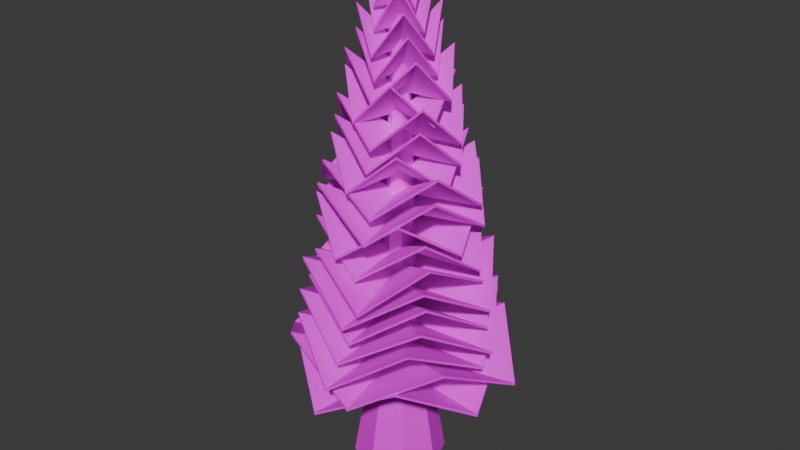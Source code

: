 # Source: strom.blend  (saved by Blender 4.5.90; exported with 4.5.12 LTS)
import bpy
from mathutils import Matrix  # noqa: F401  (used for matrix-valued properties, if any)

bpy.ops.wm.read_factory_settings(use_empty=True)
scene = bpy.context.scene
scene.name = 'Scene'

# ---- collections
col_collection = bpy.data.collections.new('Collection'); scene.collection.children.link(col_collection)

# ---- images (referenced by path relative to the original .blend; pixels are not part of the script)
import os
ASSET_DIR = os.environ.get("B2B_ASSET_DIR", "")  # directory of the original .blend (textures are referenced by path, not embedded)
HERE = os.path.dirname(os.path.abspath(__file__))  # packed textures are extracted next to this script under _unpacked/

def load_image(name, relpath, width, height, colorspace="sRGB"):
    """Load a texture the original file referenced (path relative to the .blend, or extracted next to this script)."""
    p = next((c for c in (os.path.join(HERE, relpath), os.path.join(ASSET_DIR, relpath)) if relpath and os.path.exists(c)), "")
    if p:
        img = bpy.data.images.load(p, check_existing=True)
        img.name = name
    else:  # same state as the original file: an image datablock whose file is absent (Cycles renders it pink)
        img = bpy.data.images.new(name, width, height)
        img.source = "FILE"
        img.filepath = "//" + (relpath or name)
    img.colorspace_settings.name = colorspace
    return img
img_tree_basecolor = load_image('tree_baseColor', 'tree_baseColor.png', 1024, 1024, 'sRGB')

# ---- materials (node trees are filled in below, after node groups)
mat_material = bpy.data.materials.new('Material')
mat_material.alpha_threshold = 0.0
mat_material.roughness = 0.5
mat_material.line_color = (0.0, 0.0, 0.0, 1.0)

# ---- material node trees
mat_material.use_nodes = True; mat_material.node_tree.nodes.clear()
_N = mat_material.node_tree.nodes; _L = mat_material.node_tree.links
n0 = _N.new('ShaderNodeOutputMaterial'); n0.name = 'Material Output'; n0.location = (200, 100)
n1 = _N.new('ShaderNodeBsdfPrincipled'); n1.name = 'Principled BSDF'; n1.location = (-200, 100)
n1.inputs[3].default_value = 1.45
n2 = _N.new('ShaderNodeTexImage'); n2.name = 'Image Texture'; n2.location = (-637, 76)
n2.image = img_tree_basecolor
_L.new(n1.outputs[0], n0.inputs[0])
_L.new(n2.outputs[0], n1.inputs[0])
n0.is_active_output = True

# ---- world
world_world = bpy.data.worlds.new('World'); scene.world = world_world
world_world.use_nodes = True; world_world.node_tree.nodes.clear()
_N = world_world.node_tree.nodes; _L = world_world.node_tree.links
n0 = _N.new('ShaderNodeOutputWorld'); n0.name = 'World Output'; n0.location = (200, 100)
n1 = _N.new('ShaderNodeBackground'); n1.name = 'Background'; n1.location = (-200, 100)
n1.inputs[0].default_value = (0.05088, 0.05088, 0.05088, 1.0)
_L.new(n1.outputs[0], n0.inputs[0])
n0.is_active_output = True
world_world.color = (0.05088, 0.05088, 0.05088)
world_world.sun_shadow_jitter_overblur = 0.0

# ---- meshes
me_cube_001 = bpy.data.meshes.new('Cube.001')
me_cube_001.from_pydata([(-0.4604, -0.4604, -0.0268), (-0.1058, -0.1058, 8.096), (-0.4604, 0.4604, -0.0268), (-0.1058, 0.1058, 8.096), (0.4604, -0.4604, -0.0268), (0.1058, -0.1058, 8.096), (0.4604, 0.4604, -0.0268), (0.1058, 0.1058, 8.096), (-0.4739, -0.4739, 0.8795), (-0.4739, 0.4739, 0.8795), (0.4739, 0.4739, 0.8795), (0.4739, -0.4739, 0.8795), (-0.1159, -0.1159, 6.726), (-0.1159, 0.1159, 6.726), (0.1159, 0.1159, 6.726), (0.1159, -0.1159, 6.726), (-0.207, 0.207, 3.433), (0.207, 0.207, 3.433), (0.207, -0.207, 3.433), (-0.207, -0.207, 3.433), (-0.5694, 1.863e-09, -0.0268), (-0.1284, -0.1284, 7.695), (-0.1304, -2.303e-09, 8.162), (-0.5494, 0.5494, 0.2417), (1.863e-09, 0.5694, -0.0268), (-4.606e-09, 0.1304, 8.162), (0.5494, 0.5494, 0.2417), (0.5694, 8.382e-09, -0.0268), (0.1304, -6.098e-10, 8.162), (0.5494, -0.5494, 0.2417), (0.0, -0.5694, -0.0268), (-4.098e-09, -0.1304, 8.162), (-0.5494, -0.5494, 0.2417), (-0.325, 0.325, 1.941), (0.325, 0.325, 1.941), (0.325, -0.325, 1.941), (1.852e-09, -0.6516, 0.8795), (0.6516, -2.792e-09, 0.8795), (2.783e-09, 0.6516, 0.8795), (-0.6516, 2.789e-09, 0.8795), (-0.1628, -0.1628, 5.173), (-0.1284, 0.1284, 7.695), (0.1284, 0.1284, 7.695), (0.1284, -0.1284, 7.695), (-5.961e-09, -0.1594, 6.726), (0.1594, -2.641e-09, 6.726), (-2.575e-09, 0.1594, 6.726), (-0.1594, -6.098e-10, 6.726), (-0.1628, 0.1628, 5.173), (0.1628, 0.1628, 5.173), (0.1628, -0.1628, 5.173), (-0.325, -0.325, 1.941), (-0.2846, 2.214e-09, 3.433), (-9.665e-09, 0.2846, 3.433), (0.2846, 8.555e-09, 3.433), (-1.029e-10, -0.2846, 3.433), (-0.177, 2.776e-09, 7.702), (-4.606e-09, 0.177, 7.702), (0.177, -6.098e-10, 7.702), (-3.929e-09, -0.177, 7.702), (-5.791e-09, 4.639e-09, 8.302), (-1.863e-09, -0.7578, 0.2389), (0.7578, 2.794e-09, 0.2389), (-2.794e-09, 0.7578, 0.2389), (-0.7578, 4.657e-09, 0.2389), (-8.68e-10, -0.2238, 5.173), (0.2238, -6.47e-09, 5.173), (3.57e-09, 0.2238, 5.173), (-0.2238, 1.278e-09, 5.173), (-0.4469, -9.482e-10, 1.941), (-1.029e-08, 0.4469, 1.941), (0.4469, 1.005e-08, 1.941), (-1.105e-09, -0.4469, 1.941), (-0.2296, -1.818, 1.869), (1.764, -0.2227, 1.869), (-1.764, 0.2227, 1.869), (0.2296, 1.818, 1.869), (-1.316, -1.054, 2.526), (1.013, -1.348, 2.526), (1.316, 1.054, 2.526), (-1.013, 1.348, 2.526), (0.0, 0.0, 1.869), (0.4004, -1.752, 2.197), (-1.046, -1.456, 2.854), (1.575, -0.8573, 2.854), (0.0, 0.0, 2.197), (-1.575, 0.8573, 2.854), (1.046, 1.456, 2.854), (-0.4004, 1.752, 2.197), (1.985, 0.4536, 2.197), (-1.985, -0.4536, 2.197), (0.1227, -1.911, 2.526), (-0.9855, -1.331, 3.182), (1.148, -1.194, 3.182), (0.0, 0.0, 2.526), (-1.148, 1.194, 3.182), (0.9855, 1.331, 3.182), (-0.1227, 1.911, 2.526), (1.615, 0.1037, 2.526), (-1.615, -0.1037, 2.526), (0.1196, -1.649, 2.854), (-1.082, -1.174, 3.511), (1.24, -1.006, 3.511), (0.0, 0.0, 2.854), (-1.24, 1.006, 3.511), (1.082, 1.174, 3.511), (-0.1196, 1.649, 2.854), (1.756, 0.1274, 2.854), (-1.756, -0.1274, 2.854), (0.23, -1.498, 3.182), (-0.8895, -1.152, 3.839), (1.194, -0.8318, 3.839), (0.0, 0.0, 3.182), (-1.194, 0.8318, 3.839), (0.8895, 1.152, 3.839), (-0.23, 1.498, 3.182), (1.574, 0.2416, 3.182), (-1.574, -0.2416, 3.182), (0.2262, -1.63, 3.511), (-0.9304, -1.231, 4.167), (1.231, -0.931, 4.167), (0.0, 0.0, 3.511), (-1.231, 0.931, 4.167), (0.9304, 1.231, 4.167), (-0.2262, 1.63, 3.511), (1.629, 0.2261, 3.511), (-1.629, -0.2261, 3.511), (0.5153, -1.603, 3.839), (-0.5361, -1.349, 4.496), (1.222, -0.7841, 4.496), (0.0, 0.0, 3.839), (-1.222, 0.7841, 4.496), (0.5361, 1.349, 4.496), (-0.5153, 1.603, 3.839), (1.321, 0.4246, 3.839), (-1.321, -0.4246, 3.839), (0.1709, -1.265, 4.167), (-0.8451, -0.9751, 4.824), (1.074, -0.7158, 4.824), (0.0, 0.0, 4.167), (-1.074, 0.7158, 4.824), (0.8451, 0.9751, 4.824), (-0.1709, 1.265, 4.167), (1.435, 0.194, 4.167), (-1.435, -0.194, 4.167), (-0.1037, -1.391, 4.496), (-0.9345, -0.8716, 5.152), (0.795, -1.0, 5.152), (0.0, 0.0, 4.496), (-0.795, 1.0, 5.152), (0.9345, 0.8716, 5.152), (0.1037, 1.391, 4.496), (1.285, -0.09579, 4.496), (-1.285, 0.09579, 4.496), (0.3751, -1.284, 4.824), (-0.6501, -1.136, 5.481), (1.159, -0.6076, 5.481), (0.0, 0.0, 4.824), (-1.159, 0.6076, 5.481), (0.6501, 1.136, 5.481), (-0.3751, 1.284, 4.824), (1.333, 0.3892, 4.824), (-1.333, -0.3892, 4.824), (0.33, -1.091, 5.152), (-0.6503, -1.007, 5.809), (1.1, -0.4779, 5.809), (0.0, 0.0, 5.152), (-1.1, 0.4779, 5.809), (0.6503, 1.007, 5.809), (-0.33, 1.091, 5.152), (1.286, 0.3889, 5.152), (-1.286, -0.3889, 5.152), (-0.09001, -1.131, 5.481), (-0.7407, -0.716, 6.137), (0.6182, -0.8241, 6.137), (0.0, 0.0, 5.481), (-0.6182, 0.8241, 6.137), (0.7407, 0.716, 6.137), (0.09001, 1.131, 5.481), (0.9983, -0.07941, 5.481), (-0.9983, 0.07941, 5.481), (0.1573, -0.9599, 5.809), (-0.6, -0.7691, 6.466), (0.8141, -0.5374, 6.466), (0.0, 0.0, 5.809), (-0.8141, 0.5374, 6.466), (0.6, 0.7691, 6.466), (-0.1573, 0.9599, 5.809), (1.039, 0.1703, 5.809), (-1.039, -0.1703, 5.809), (0.1561, -0.8742, 6.137), (-0.5933, -0.7199, 6.794), (0.8058, -0.47, 6.794), (0.0, 0.0, 6.137), (-0.8058, 0.47, 6.794), (0.5933, 0.7199, 6.794), (-0.1561, 0.8742, 6.137), (1.028, 0.1836, 6.137), (-1.028, -0.1836, 6.137), (-0.2031, -0.8359, 6.466), (-0.6826, -0.4366, 7.122), (0.4062, -0.7011, 7.122), (0.0, 0.0, 6.466), (-0.4062, 0.7011, 7.122), (0.6826, 0.4366, 7.122), (0.2031, 0.8359, 6.466), (0.7999, -0.1943, 6.466), (-0.7999, 0.1943, 6.466), (0.08741, -0.7553, 6.794), (-0.5428, -0.5837, 7.451), (0.6618, -0.4443, 7.451), (0.0, 0.0, 6.794), (-0.6618, 0.4443, 7.451), (0.5428, 0.5837, 7.451), (-0.08741, 0.7553, 6.794), (0.8849, 0.1024, 6.794), (-0.8849, -0.1024, 6.794), (0.1012, -0.707, 7.122), (-0.3622, -0.5429, 7.779), (0.5, -0.4194, 7.779), (0.0, 0.0, 7.122), (-0.5, 0.4194, 7.779), (0.3622, 0.5429, 7.779), (-0.1012, 0.707, 7.122), (0.6334, 0.09067, 7.122), (-0.6334, -0.09067, 7.122), (0.02291, -0.6711, 7.451), (-0.4053, -0.4711, 8.107), (0.4365, -0.4424, 8.107), (0.0, 0.0, 7.451), (-0.4365, 0.4424, 8.107), (0.4053, 0.4711, 8.107), (-0.02291, 0.6711, 7.451), (0.6184, 0.02111, 7.451), (-0.6184, -0.02111, 7.451), (-0.08227, -0.4783, 7.779), (-0.415, -0.2637, 8.436), (0.303, -0.3873, 8.436), (0.0, 0.0, 7.779), (-0.303, 0.3873, 8.436), (0.415, 0.2637, 8.436), (0.08227, 0.4783, 7.779), (0.5275, -0.09074, 7.779), (-0.5275, 0.09074, 7.779), (-0.1366, -0.412, 8.107), (-0.3573, -0.1928, 8.764), (0.1713, -0.368, 8.764), (0.0, 0.0, 8.107), (-0.1713, 0.368, 8.764), (0.3573, 0.1928, 8.764), (0.1366, 0.412, 8.107), (0.3883, -0.1287, 8.107), (-0.3883, 0.1287, 8.107), (-0.08366, -0.2806, 8.436), (-0.2548, -0.1319, 9.092), (0.1409, -0.2499, 9.092), (0.0, 0.0, 8.436), (-0.1409, 0.2499, 9.092), (0.2548, 0.1319, 9.092), (0.08366, 0.2806, 8.436), (0.2907, -0.08667, 8.436), (-0.2907, 0.08667, 8.436), (-0.2907, 0.08667, 8.391), (0.2907, -0.08667, 8.391), (0.08366, 0.2806, 8.391), (0.2548, 0.1319, 9.048), (-0.1409, 0.2499, 9.048), (1.686e-09, 0.0, 8.391), (0.1409, -0.2499, 9.048), (-0.08366, -0.2806, 8.391), (-0.2548, -0.1319, 9.048), (-0.3883, 0.1287, 8.063), (0.3883, -0.1287, 8.063), (0.1366, 0.412, 8.063), (0.3573, 0.1928, 8.719), (-0.1713, 0.368, 8.719), (0.0, 8.287e-10, 8.063), (0.1713, -0.368, 8.719), (-0.1366, -0.412, 8.063), (-0.3573, -0.1928, 8.719), (-0.5275, 0.09074, 7.734), (0.5275, -0.09074, 7.734), (0.08227, 0.4783, 7.734), (0.415, 0.2637, 8.391), (-0.303, 0.3873, 8.391), (1.775e-10, -1.42e-09, 7.734), (0.303, -0.3873, 8.391), (-0.08227, -0.4783, 7.734), (-0.415, -0.2637, 8.391), (-0.6184, -0.02111, 7.406), (0.6184, 0.02111, 7.406), (-0.02291, 0.6711, 7.406), (0.4053, 0.4711, 8.063), (-0.4365, 0.4424, 8.063), (1.194e-09, 5.971e-10, 7.406), (0.4365, -0.4424, 8.063), (0.02291, -0.6711, 7.406), (-0.4053, -0.4711, 8.063), (-0.6334, -0.09067, 7.078), (0.6334, 0.09067, 7.078), (-0.1012, 0.707, 7.078), (0.3622, 0.5429, 7.734), (-0.5, 0.4194, 7.734), (3.613e-10, 5.781e-10, 7.078), (0.5, -0.4194, 7.734), (0.1012, -0.707, 7.078), (-0.3622, -0.5429, 7.734), (-0.8849, -0.1024, 6.749), (0.8849, 0.1024, 6.749), (-0.08741, 0.7553, 6.749), (0.5428, 0.5837, 7.406), (-0.6618, 0.4443, 7.406), (3.197e-10, -1.023e-09, 6.749), (0.6618, -0.4443, 7.406), (0.08741, -0.7553, 6.749), (-0.5428, -0.5837, 7.406), (-0.7999, 0.1943, 6.421), (0.7999, -0.1943, 6.421), (0.2031, 0.8359, 6.421), (0.6826, 0.4366, 7.078), (-0.4062, 0.7011, 7.078), (-1.241e-17, 6.206e-18, 6.421), (0.4062, -0.7011, 7.078), (-0.2031, -0.8359, 6.421), (-0.6826, -0.4366, 7.078), (-1.028, -0.1836, 6.093), (1.028, 0.1836, 6.093), (-0.1561, 0.8742, 6.093), (0.5933, 0.7199, 6.749), (-0.8058, 0.47, 6.749), (0.0, -4.7e-10, 6.093), (0.8058, -0.47, 6.749), (0.1561, -0.8742, 6.093), (-0.5933, -0.7199, 6.749), (-1.039, -0.1703, 5.764), (1.039, 0.1703, 5.764), (-0.1573, 0.9599, 5.764), (0.6, 0.7691, 6.421), (-0.8141, 0.5374, 6.421), (-2.292e-10, 4.585e-10, 5.764), (0.8141, -0.5374, 6.421), (0.1573, -0.9599, 5.764), (-0.6, -0.7691, 6.421), (-0.9983, 0.07941, 5.436), (0.9983, -0.07941, 5.436), (0.09001, 1.131, 5.436), (0.7407, 0.716, 6.093), (-0.6182, 0.8241, 6.093), (-9.233e-10, 9.813e-18, 5.436), (0.6182, -0.8241, 6.093), (-0.09001, -1.131, 5.436), (-0.7407, -0.716, 6.093), (-1.286, -0.3889, 5.108), (1.286, 0.3889, 5.108), (-0.33, 1.091, 5.108), (0.6503, 1.007, 5.764), (-1.1, 0.4779, 5.764), (-9.813e-18, 9.813e-18, 5.108), (1.1, -0.4779, 5.764), (0.33, -1.091, 5.108), (-0.6503, -1.007, 5.764), (-1.333, -0.3892, 4.779), (1.333, 0.3892, 4.779), (-0.3751, 1.284, 4.779), (0.6501, 1.136, 5.436), (-1.159, 0.6076, 5.436), (1.017e-10, 0.0, 4.779), (1.159, -0.6076, 5.436), (0.3751, -1.284, 4.779), (-0.6501, -1.136, 5.436), (-1.285, 0.09579, 4.451), (1.285, -0.09579, 4.451), (0.1037, 1.391, 4.451), (0.9345, 0.8716, 5.108), (-0.795, 1.0, 5.108), (-1.796e-10, -9.813e-18, 4.451), (0.795, -1.0, 5.108), (-0.1037, -1.391, 4.451), (-0.9345, -0.8716, 5.108), (-1.435, -0.194, 4.123), (1.435, 0.194, 4.123), (-0.1709, 1.265, 4.123), (0.8451, 0.9751, 4.779), (-1.074, 0.7158, 4.779), (5.12e-11, -4.096e-10, 4.123), (1.074, -0.7158, 4.779), (0.1709, -1.265, 4.123), (-0.8451, -0.9751, 4.779), (-1.321, -0.4246, 3.795), (1.321, 0.4246, 3.795), (-0.5153, 1.603, 3.795), (0.5361, 1.349, 4.451), (-1.222, 0.7841, 4.451), (6.206e-18, 1.977e-10, 3.795), (1.222, -0.7841, 4.451), (0.5153, -1.603, 3.795), (-0.5361, -1.349, 4.451), (-1.629, -0.2261, 3.466), (1.629, 0.2261, 3.466), (-0.2262, 1.63, 3.466), (0.9304, 1.231, 4.123), (-1.231, 0.931, 4.123), (1.452e-10, -7.744e-10, 3.466), (1.231, -0.931, 4.123), (0.2262, -1.63, 3.466), (-0.9304, -1.231, 4.123), (-1.574, -0.2416, 3.138), (1.574, 0.2416, 3.138), (-0.23, 1.498, 3.138), (0.8895, 1.152, 3.795), (-1.194, 0.8318, 3.795), (2.46e-10, -3.937e-10, 3.138), (1.194, -0.8318, 3.795), (0.23, -1.498, 3.138), (-0.8895, -1.152, 3.795), (-1.756, -0.1274, 2.81), (1.756, 0.1274, 2.81), (-0.1196, 1.649, 2.81), (1.082, 1.174, 3.466), (-1.24, 1.006, 3.466), (-2.16e-10, 3.839e-10, 2.81), (1.24, -1.006, 3.466), (0.1196, -1.649, 2.81), (-1.082, -1.174, 3.466), (-1.615, -0.1037, 2.481), (1.615, 0.1037, 2.481), (-0.1227, 1.911, 2.481), (0.9855, 1.331, 3.138), (-1.148, 1.194, 3.138), (-9.535e-11, -1.388e-17, 2.481), (1.148, -1.194, 3.138), (0.1227, -1.911, 2.481), (-0.9855, -1.331, 3.138), (-1.985, -0.4536, 2.153), (1.985, 0.4536, 2.153), (-0.4004, 1.752, 2.153), (1.046, 1.456, 2.81), (-1.575, 0.8573, 2.81), (1.403e-10, -1.388e-17, 2.153), (1.575, -0.8573, 2.81), (0.4004, -1.752, 2.153), (-1.046, -1.456, 2.81), (1.894e-10, 3.314e-10, 1.825), (-1.764, 0.2227, 1.825), (-1.013, 1.348, 2.481), (0.2296, 1.818, 1.825), (1.316, 1.054, 2.481), (1.764, -0.2227, 1.825), (1.013, -1.348, 2.481), (-0.2296, -1.818, 1.825), (-1.316, -1.054, 2.481)], [], [(12, 21, 56, 47), (21, 1, 22, 56), (56, 22, 3, 41), (47, 56, 41, 13), (13, 41, 57, 46), (41, 3, 25, 57), (57, 25, 7, 42), (46, 57, 42, 14), (14, 42, 58, 45), (42, 7, 28, 58), (58, 28, 5, 43), (45, 58, 43, 15), (15, 43, 59, 44), (43, 5, 31, 59), (59, 31, 1, 21), (44, 59, 21, 12), (25, 28, 7), (25, 22, 60), (22, 31, 60), (28, 31, 5), (4, 29, 61, 30), (29, 11, 36, 61), (61, 36, 8, 32), (30, 61, 32, 0), (6, 26, 62, 27), (26, 10, 37, 62), (62, 37, 11, 29), (27, 62, 29, 4), (2, 23, 63, 24), (23, 9, 38, 63), (63, 38, 10, 26), (24, 63, 26, 6), (0, 32, 64, 20), (32, 8, 39, 64), (64, 39, 9, 23), (20, 64, 23, 2), (18, 50, 65, 55), (50, 15, 44, 65), (65, 44, 12, 40), (55, 65, 40, 19), (17, 49, 66, 54), (49, 14, 45, 66), (66, 45, 15, 50), (54, 66, 50, 18), (16, 48, 67, 53), (48, 13, 46, 67), (67, 46, 14, 49), (53, 67, 49, 17), (19, 40, 68, 52), (40, 12, 47, 68), (68, 47, 13, 48), (52, 68, 48, 16), (8, 51, 69, 39), (51, 19, 52, 69), (69, 52, 16, 33), (39, 69, 33, 9), (9, 33, 70, 38), (33, 16, 53, 70), (70, 53, 17, 34), (38, 70, 34, 10), (10, 34, 71, 37), (34, 17, 54, 71), (71, 54, 18, 35), (37, 71, 35, 11), (11, 35, 72, 36), (35, 18, 55, 72), (72, 55, 19, 51), (36, 72, 51, 8), (81, 76, 79), (81, 75, 80), (73, 81, 78), (74, 81, 79), (80, 76, 81), (77, 81, 73), (78, 81, 74), (77, 75, 81), (83, 85, 82), (82, 85, 84), (86, 88, 85), (85, 90, 86), (84, 85, 89), (83, 90, 85), (89, 85, 87), (85, 88, 87), (92, 94, 91), (91, 94, 93), (95, 97, 94), (94, 99, 95), (93, 94, 98), (92, 99, 94), (98, 94, 96), (94, 97, 96), (101, 103, 100), (100, 103, 102), (104, 106, 103), (103, 108, 104), (102, 103, 107), (101, 108, 103), (107, 103, 105), (103, 106, 105), (110, 112, 109), (109, 112, 111), (113, 115, 112), (112, 117, 113), (111, 112, 116), (110, 117, 112), (116, 112, 114), (112, 115, 114), (119, 121, 118), (118, 121, 120), (122, 124, 121), (121, 126, 122), (120, 121, 125), (119, 126, 121), (125, 121, 123), (121, 124, 123), (128, 130, 127), (127, 130, 129), (131, 133, 130), (130, 135, 131), (129, 130, 134), (128, 135, 130), (134, 130, 132), (130, 133, 132), (137, 139, 136), (136, 139, 138), (140, 142, 139), (139, 144, 140), (138, 139, 143), (137, 144, 139), (143, 139, 141), (139, 142, 141), (146, 148, 145), (145, 148, 147), (149, 151, 148), (148, 153, 149), (147, 148, 152), (146, 153, 148), (152, 148, 150), (148, 151, 150), (155, 157, 154), (154, 157, 156), (158, 160, 157), (157, 162, 158), (156, 157, 161), (155, 162, 157), (161, 157, 159), (157, 160, 159), (164, 166, 163), (163, 166, 165), (167, 169, 166), (166, 171, 167), (165, 166, 170), (164, 171, 166), (170, 166, 168), (166, 169, 168), (173, 175, 172), (172, 175, 174), (176, 178, 175), (175, 180, 176), (174, 175, 179), (173, 180, 175), (179, 175, 177), (175, 178, 177), (182, 184, 181), (181, 184, 183), (185, 187, 184), (184, 189, 185), (183, 184, 188), (182, 189, 184), (188, 184, 186), (184, 187, 186), (191, 193, 190), (190, 193, 192), (194, 196, 193), (193, 198, 194), (192, 193, 197), (191, 198, 193), (197, 193, 195), (193, 196, 195), (200, 202, 199), (199, 202, 201), (203, 205, 202), (202, 207, 203), (201, 202, 206), (200, 207, 202), (206, 202, 204), (202, 205, 204), (209, 211, 208), (208, 211, 210), (212, 214, 211), (211, 216, 212), (210, 211, 215), (209, 216, 211), (215, 211, 213), (211, 214, 213), (218, 220, 217), (217, 220, 219), (221, 223, 220), (220, 225, 221), (219, 220, 224), (218, 225, 220), (224, 220, 222), (220, 223, 222), (227, 229, 226), (226, 229, 228), (230, 232, 229), (229, 234, 230), (228, 229, 233), (227, 234, 229), (233, 229, 231), (229, 232, 231), (236, 238, 235), (235, 238, 237), (239, 241, 238), (238, 243, 239), (237, 238, 242), (236, 243, 238), (242, 238, 240), (238, 241, 240), (245, 247, 244), (244, 247, 246), (248, 250, 247), (247, 252, 248), (246, 247, 251), (245, 252, 247), (251, 247, 249), (247, 250, 249), (254, 256, 253), (253, 256, 255), (257, 259, 256), (256, 261, 257), (255, 256, 260), (254, 261, 256), (260, 256, 258), (256, 259, 258), (267, 265, 264), (263, 265, 267), (270, 267, 262), (268, 263, 267), (267, 266, 262), (266, 267, 264), (269, 268, 267), (270, 269, 267), (276, 274, 273), (272, 274, 276), (279, 276, 271), (277, 272, 276), (276, 275, 271), (275, 276, 273), (278, 277, 276), (279, 278, 276), (285, 283, 282), (281, 283, 285), (288, 285, 280), (286, 281, 285), (285, 284, 280), (284, 285, 282), (287, 286, 285), (288, 287, 285), (294, 292, 291), (290, 292, 294), (297, 294, 289), (295, 290, 294), (294, 293, 289), (293, 294, 291), (296, 295, 294), (297, 296, 294), (303, 301, 300), (299, 301, 303), (306, 303, 298), (304, 299, 303), (303, 302, 298), (302, 303, 300), (305, 304, 303), (306, 305, 303), (312, 310, 309), (308, 310, 312), (315, 312, 307), (313, 308, 312), (312, 311, 307), (311, 312, 309), (314, 313, 312), (315, 314, 312), (321, 319, 318), (317, 319, 321), (324, 321, 316), (322, 317, 321), (321, 320, 316), (320, 321, 318), (323, 322, 321), (324, 323, 321), (330, 328, 327), (326, 328, 330), (333, 330, 325), (331, 326, 330), (330, 329, 325), (329, 330, 327), (332, 331, 330), (333, 332, 330), (339, 337, 336), (335, 337, 339), (342, 339, 334), (340, 335, 339), (339, 338, 334), (338, 339, 336), (341, 340, 339), (342, 341, 339), (348, 346, 345), (344, 346, 348), (351, 348, 343), (349, 344, 348), (348, 347, 343), (347, 348, 345), (350, 349, 348), (351, 350, 348), (357, 355, 354), (353, 355, 357), (360, 357, 352), (358, 353, 357), (357, 356, 352), (356, 357, 354), (359, 358, 357), (360, 359, 357), (366, 364, 363), (362, 364, 366), (369, 366, 361), (367, 362, 366), (366, 365, 361), (365, 366, 363), (368, 367, 366), (369, 368, 366), (375, 373, 372), (371, 373, 375), (378, 375, 370), (376, 371, 375), (375, 374, 370), (374, 375, 372), (377, 376, 375), (378, 377, 375), (384, 382, 381), (380, 382, 384), (387, 384, 379), (385, 380, 384), (384, 383, 379), (383, 384, 381), (386, 385, 384), (387, 386, 384), (393, 391, 390), (389, 391, 393), (396, 393, 388), (394, 389, 393), (393, 392, 388), (392, 393, 390), (395, 394, 393), (396, 395, 393), (402, 400, 399), (398, 400, 402), (405, 402, 397), (403, 398, 402), (402, 401, 397), (401, 402, 399), (404, 403, 402), (405, 404, 402), (411, 409, 408), (407, 409, 411), (414, 411, 406), (412, 407, 411), (411, 410, 406), (410, 411, 408), (413, 412, 411), (414, 413, 411), (420, 418, 417), (416, 418, 420), (423, 420, 415), (421, 416, 420), (420, 419, 415), (419, 420, 417), (422, 421, 420), (423, 422, 420), (429, 427, 426), (425, 427, 429), (432, 429, 424), (430, 425, 429), (429, 428, 424), (428, 429, 426), (431, 430, 429), (432, 431, 429), (438, 436, 435), (434, 436, 438), (441, 438, 433), (439, 434, 438), (438, 437, 433), (437, 438, 435), (440, 439, 438), (441, 440, 438), (450, 442, 443), (448, 447, 442), (450, 449, 442), (444, 442, 445), (447, 446, 442), (449, 448, 442), (442, 444, 443), (442, 446, 445), (230, 234, 289, 293), (146, 145, 377, 378), (258, 259, 264, 265), (116, 114, 409, 407), (234, 227, 297, 289), (86, 90, 433, 437), (145, 147, 376, 377), (259, 257, 266, 264), (114, 115, 408, 409), (228, 233, 290, 295), (90, 83, 441, 433), (115, 113, 410, 408), (233, 231, 292, 290), (84, 89, 434, 439), (203, 207, 316, 320), (119, 118, 404, 405), (231, 232, 291, 292), (89, 87, 436, 434), (207, 200, 324, 316), (118, 120, 403, 404), (232, 230, 293, 291), (87, 88, 435, 436), (201, 206, 317, 322), (236, 235, 287, 288), (88, 86, 437, 435), (206, 204, 319, 317), (176, 180, 343, 347), (235, 237, 286, 287), (92, 91, 431, 432), (204, 205, 318, 319), (180, 173, 351, 343), (91, 93, 430, 431), (205, 203, 320, 318), (174, 179, 344, 349), (209, 208, 314, 315), (179, 177, 346, 344), (149, 153, 370, 374), (208, 210, 313, 314), (177, 178, 345, 346), (153, 146, 378, 370), (178, 176, 347, 345), (147, 152, 371, 376), (182, 181, 341, 342), (152, 150, 373, 371), (122, 126, 397, 401), (181, 183, 340, 341), (150, 151, 372, 373), (126, 119, 405, 397), (151, 149, 374, 372), (120, 125, 398, 403), (239, 243, 280, 284), (155, 154, 368, 369), (125, 123, 400, 398), (243, 236, 288, 280), (95, 99, 424, 428), (154, 156, 367, 368), (123, 124, 399, 400), (237, 242, 281, 286), (99, 92, 432, 424), (124, 122, 401, 399), (242, 240, 283, 281), (93, 98, 425, 430), (212, 216, 307, 311), (128, 127, 395, 396), (240, 241, 282, 283), (98, 96, 427, 425), (216, 209, 315, 307), (127, 129, 394, 395), (241, 239, 284, 282), (96, 97, 426, 427), (210, 215, 308, 313), (245, 244, 278, 279), (97, 95, 428, 426), (215, 213, 310, 308), (185, 189, 334, 338), (244, 246, 277, 278), (101, 100, 422, 423), (213, 214, 309, 310), (189, 182, 342, 334), (100, 102, 421, 422), (214, 212, 311, 309), (183, 188, 335, 340), (218, 217, 305, 306), (188, 186, 337, 335), (158, 162, 361, 365), (217, 219, 304, 305), (77, 73, 449, 450), (186, 187, 336, 337), (162, 155, 369, 361), (78, 74, 447, 448), (187, 185, 338, 336), (156, 161, 362, 367), (79, 76, 445, 446), (191, 190, 332, 333), (161, 159, 364, 362), (80, 75, 443, 444), (131, 135, 388, 392), (190, 192, 331, 332), (159, 160, 363, 364), (75, 77, 450, 443), (135, 128, 396, 388), (160, 158, 365, 363), (73, 78, 448, 449), (129, 134, 389, 394), (248, 252, 271, 275), (164, 163, 359, 360), (74, 79, 446, 447), (134, 132, 391, 389), (252, 245, 279, 271), (104, 108, 415, 419), (163, 165, 358, 359), (76, 80, 444, 445), (132, 133, 390, 391), (246, 251, 272, 277), (108, 101, 423, 415), (133, 131, 392, 390), (251, 249, 274, 272), (102, 107, 416, 421), (221, 225, 298, 302), (137, 136, 386, 387), (249, 250, 273, 274), (107, 105, 418, 416), (225, 218, 306, 298), (136, 138, 385, 386), (250, 248, 275, 273), (105, 106, 417, 418), (219, 224, 299, 304), (254, 253, 269, 270), (106, 104, 419, 417), (224, 222, 301, 299), (194, 198, 325, 329), (253, 255, 268, 269), (110, 109, 413, 414), (222, 223, 300, 301), (198, 191, 333, 325), (109, 111, 412, 413), (223, 221, 302, 300), (192, 197, 326, 331), (227, 226, 296, 297), (197, 195, 328, 326), (167, 171, 352, 356), (226, 228, 295, 296), (83, 82, 440, 441), (195, 196, 327, 328), (171, 164, 360, 352), (82, 84, 439, 440), (196, 194, 329, 327), (165, 170, 353, 358), (200, 199, 323, 324), (170, 168, 355, 353), (140, 144, 379, 383), (199, 201, 322, 323), (168, 169, 354, 355), (144, 137, 387, 379), (169, 167, 356, 354), (138, 143, 380, 385), (257, 261, 262, 266), (173, 172, 350, 351), (143, 141, 382, 380), (261, 254, 270, 262), (113, 117, 406, 410), (172, 174, 349, 350), (141, 142, 381, 382), (255, 260, 263, 268), (117, 110, 414, 406), (142, 140, 383, 381), (260, 258, 265, 263), (111, 116, 407, 412), (25, 60, 28), (25, 3, 22), (22, 1, 31), (28, 60, 31)])
_uv = me_cube_001.uv_layers.new(name='UVMap')
_uv.uv.foreach_set('vector', [0.1851, 0.01845, 0.2201, 0.01708, 0.2206, 0.0307, 0.1854, 0.0307, 0.1847, 0.7235, 0.1993, 0.7262, 0.201, 0.7372, 0.1837, 0.7372, 0.1837, 0.7372, 0.201, 0.7372, 0.1993, 0.7482, 0.1847, 0.7509, 0.1854, 0.0307, 0.2206, 0.0307, 0.2201, 0.04433, 0.1851, 0.04296, 0.1851, 0.04296, 0.2201, 0.04433, 0.2195, 0.05793, 0.1844, 0.05521, 0.1847, 0.7509, 0.1993, 0.7482, 0.2048, 0.7579, 0.1886, 0.764, 0.228, 0.764, 0.2118, 0.7579, 0.2172, 0.7482, 0.2318, 0.7509, 0.05521, 0.123, 0.05793, 0.1581, 0.04433, 0.1587, 0.04296, 0.1237, 0.04296, 0.1237, 0.04433, 0.1587, 0.0307, 0.1592, 0.0307, 0.124, 0.2318, 0.7509, 0.2172, 0.7482, 0.2155, 0.7372, 0.2329, 0.7372, 0.2329, 0.7372, 0.2155, 0.7372, 0.2172, 0.7262, 0.2318, 0.7235, 0.0307, 0.124, 0.0307, 0.1592, 0.01708, 0.1587, 0.01845, 0.1237, 0.01845, 0.1237, 0.01708, 0.1587, 0.003476, 0.1581, 0.006197, 0.123, 0.2318, 0.7235, 0.2172, 0.7262, 0.2118, 0.7165, 0.228, 0.7104, 0.1886, 0.7104, 0.2048, 0.7165, 0.1993, 0.7262, 0.1847, 0.7235, 0.1844, 0.006197, 0.2195, 0.003476, 0.2201, 0.01708, 0.1851, 0.01845, 0.1824, 0.9952, 0.1927, 0.9799, 0.1927, 0.9911, 0.2135, 0.9952, 0.1997, 0.983, 0.2135, 0.9812, 0.1997, 0.983, 0.21, 0.9677, 0.2135, 0.9812, 0.1927, 0.9799, 0.1789, 0.9677, 0.1899, 0.9692, 0.1077, 0.1882, 0.09768, 0.1843, 0.1089, 0.1661, 0.1176, 0.1741, 0.0241, 0.1674, 0.02697, 0.1903, 0.009209, 0.1938, 0.003476, 0.1713, 0.07009, 0.06489, 0.09256, 0.07062, 0.08909, 0.08838, 0.06618, 0.08551, 0.1245, 0.1741, 0.1332, 0.1661, 0.1444, 0.1843, 0.1344, 0.1882, 0.1077, 0.2222, 0.09768, 0.2262, 0.09359, 0.2052, 0.1054, 0.2052, 0.06602, 0.1674, 0.06315, 0.1903, 0.04506, 0.1893, 0.04506, 0.1661, 0.04506, 0.1661, 0.04506, 0.1893, 0.02697, 0.1903, 0.0241, 0.1674, 0.1054, 0.2052, 0.09359, 0.2052, 0.09768, 0.1843, 0.1077, 0.1882, 0.1344, 0.2222, 0.1444, 0.2262, 0.1332, 0.2443, 0.1245, 0.2363, 0.06618, 0.1274, 0.08909, 0.1246, 0.09256, 0.1423, 0.07009, 0.148, 0.08664, 0.1713, 0.08091, 0.1938, 0.06315, 0.1903, 0.06602, 0.1674, 0.1176, 0.2363, 0.1089, 0.2443, 0.09768, 0.2262, 0.1077, 0.2222, 0.1344, 0.1882, 0.1444, 0.1843, 0.1485, 0.2052, 0.1366, 0.2052, 0.06618, 0.08551, 0.08909, 0.08838, 0.0881, 0.1065, 0.06489, 0.1065, 0.06489, 0.1065, 0.0881, 0.1065, 0.08909, 0.1246, 0.06618, 0.1274, 0.1366, 0.2052, 0.1485, 0.2052, 0.1444, 0.2262, 0.1344, 0.2222, 0.02145, 0.003608, 0.02084, 0.06713, 0.01103, 0.06674, 0.01215, 0.003476, 0.02084, 0.06713, 0.01845, 0.1237, 0.006197, 0.123, 0.01103, 0.06674, 0.1282, 0.01103, 0.1844, 0.006197, 0.1851, 0.01845, 0.1285, 0.02084, 0.06489, 0.01215, 0.1282, 0.01103, 0.1285, 0.02084, 0.06502, 0.02145, 0.03996, 0.003608, 0.04057, 0.06713, 0.0307, 0.06726, 0.0307, 0.003647, 0.04057, 0.06713, 0.04296, 0.1237, 0.0307, 0.124, 0.0307, 0.06726, 0.0307, 0.06726, 0.0307, 0.124, 0.01845, 0.1237, 0.02084, 0.06713, 0.0307, 0.003647, 0.0307, 0.06726, 0.02084, 0.06713, 0.02145, 0.003608, 0.06502, 0.03996, 0.1285, 0.04057, 0.1282, 0.05038, 0.06489, 0.04926, 0.1285, 0.04057, 0.1851, 0.04296, 0.1844, 0.05521, 0.1282, 0.05038, 0.05038, 0.06674, 0.05521, 0.123, 0.04296, 0.1237, 0.04057, 0.06713, 0.04926, 0.003476, 0.05038, 0.06674, 0.04057, 0.06713, 0.03996, 0.003608, 0.06502, 0.02145, 0.1285, 0.02084, 0.1287, 0.0307, 0.06506, 0.0307, 0.1285, 0.02084, 0.1851, 0.01845, 0.1854, 0.0307, 0.1287, 0.0307, 0.1287, 0.0307, 0.1854, 0.0307, 0.1851, 0.04296, 0.1285, 0.04057, 0.06506, 0.0307, 0.1287, 0.0307, 0.1285, 0.04057, 0.06502, 0.03996, 0.08909, 0.08838, 0.1283, 0.09319, 0.1276, 0.1065, 0.0881, 0.1065, 0.1283, 0.09319, 0.1832, 0.09721, 0.1829, 0.1065, 0.1276, 0.1065, 0.1276, 0.1065, 0.1829, 0.1065, 0.1832, 0.1157, 0.1283, 0.1197, 0.0881, 0.1065, 0.1276, 0.1065, 0.1283, 0.1197, 0.08909, 0.1246, 0.08909, 0.1246, 0.1283, 0.1197, 0.1303, 0.1327, 0.09256, 0.1423, 0.1283, 0.1197, 0.1832, 0.1157, 0.1842, 0.125, 0.1303, 0.1327, 0.07133, 0.2315, 0.06356, 0.2855, 0.05431, 0.2844, 0.05833, 0.2295, 0.08091, 0.1938, 0.07133, 0.2315, 0.05833, 0.2295, 0.06315, 0.1903, 0.06315, 0.1903, 0.05833, 0.2295, 0.04506, 0.2289, 0.04506, 0.1893, 0.05833, 0.2295, 0.05431, 0.2844, 0.04506, 0.2841, 0.04506, 0.2289, 0.04506, 0.2289, 0.04506, 0.2841, 0.0358, 0.2844, 0.03178, 0.2295, 0.04506, 0.1893, 0.04506, 0.2289, 0.03178, 0.2295, 0.02697, 0.1903, 0.02697, 0.1903, 0.03178, 0.2295, 0.01879, 0.2315, 0.009209, 0.1938, 0.03178, 0.2295, 0.0358, 0.2844, 0.02656, 0.2855, 0.01879, 0.2315, 0.1303, 0.0802, 0.1842, 0.08797, 0.1832, 0.09721, 0.1283, 0.09319, 0.09256, 0.07062, 0.1303, 0.0802, 0.1283, 0.09319, 0.08909, 0.08838, 0.2459, 0.2924, 0.2953, 0.3369, 0.2459, 0.3581, 0.165, 0.4316, 0.1159, 0.3897, 0.165, 0.3659, 0.0523, 0.2924, 0.0523, 0.3589, 0.003476, 0.315, 0.1644, 0.5774, 0.1385, 0.6365, 0.1098, 0.5774, 0.579, 0.1603, 0.579, 0.2141, 0.5186, 0.1862, 0.304, 0.1901, 0.3697, 0.1901, 0.3252, 0.2395, 0.2329, 0.6365, 0.2615, 0.5774, 0.2874, 0.6365, 0.2259, 0.6365, 0.1713, 0.6365, 0.1972, 0.5774, 0.2841, 0.409, 0.3384, 0.3659, 0.3384, 0.4311, 0.003476, 0.5698, 0.02811, 0.5094, 0.06213, 0.5698, 0.1277, 0.5698, 0.06908, 0.5698, 0.09371, 0.5094, 0.3698, 0.1496, 0.304, 0.1831, 0.304, 0.1279, 0.1837, 0.3582, 0.2054, 0.2924, 0.2389, 0.3582, 0.1145, 0.3582, 0.05926, 0.3582, 0.09282, 0.2924, 0.1215, 0.3582, 0.155, 0.2924, 0.1767, 0.3582, 0.442, 0.05778, 0.3768, 0.05778, 0.3989, 0.003476, 0.449, 0.2316, 0.5107, 0.2509, 0.449, 0.2829, 0.5107, 0.3411, 0.449, 0.3091, 0.5107, 0.2898, 0.3768, 0.1137, 0.3921, 0.06473, 0.4415, 0.1137, 0.4415, 0.1776, 0.4062, 0.2245, 0.3768, 0.1776, 0.6252, 0.05521, 0.5864, 0.003476, 0.6451, 0.003476, 0.2944, 0.5974, 0.3461, 0.5775, 0.3461, 0.6362, 0.3531, 0.6362, 0.3531, 0.5774, 0.4048, 0.6162, 0.449, 0.08887, 0.5107, 0.05688, 0.5107, 0.1082, 0.3198, 0.4385, 0.3198, 0.5012, 0.2733, 0.4632, 0.5786, 0.3858, 0.5186, 0.3858, 0.5583, 0.3373, 0.1332, 0.6441, 0.1858, 0.6441, 0.1626, 0.6995, 0.1039, 0.5012, 0.05671, 0.4581, 0.1039, 0.4385, 0.419, 0.3857, 0.3768, 0.3394, 0.4407, 0.3394, 0.2192, 0.4385, 0.2664, 0.4581, 0.2192, 0.5012, 0.2122, 0.4581, 0.165, 0.5012, 0.165, 0.4385, 0.3267, 0.4385, 0.3732, 0.4765, 0.3267, 0.5012, 0.766, 0.3303, 0.7152, 0.3026, 0.766, 0.2816, 0.4045, 0.6441, 0.4045, 0.6991, 0.3595, 0.6627, 0.4566, 0.6805, 0.4115, 0.6991, 0.4115, 0.6441, 0.5726, 0.6354, 0.5291, 0.5972, 0.5726, 0.5774, 0.6443, 0.2217, 0.5864, 0.2217, 0.6246, 0.1783, 0.6521, 0.4086, 0.6521, 0.3609, 0.7048, 0.3846, 0.6521, 0.4156, 0.7048, 0.4392, 0.6521, 0.4633, 0.766, 0.4208, 0.7152, 0.4417, 0.7152, 0.393, 0.5582, 0.4944, 0.5186, 0.4482, 0.5783, 0.4482, 0.3793, 0.5482, 0.4246, 0.5094, 0.4246, 0.5702, 0.3005, 0.6989, 0.2501, 0.6989, 0.2739, 0.6441, 0.7068, 0.03009, 0.6521, 0.05388, 0.6521, 0.003476, 0.7068, 0.1112, 0.6521, 0.08463, 0.7068, 0.06084, 0.5155, 0.6441, 0.5659, 0.6441, 0.5422, 0.6989, 0.5729, 0.6989, 0.5967, 0.6441, 0.6233, 0.6989, 0.5783, 0.5476, 0.5186, 0.5476, 0.5387, 0.5014, 0.6521, 0.1711, 0.7068, 0.1898, 0.6521, 0.217, 0.1347, 0.5705, 0.1347, 0.5094, 0.1758, 0.55, 0.1828, 0.5298, 0.2239, 0.5094, 0.2239, 0.5705, 0.6442, 0.5282, 0.6151, 0.5693, 0.5864, 0.5282, 0.6442, 0.6173, 0.5864, 0.6173, 0.6156, 0.5762, 0.5864, 0.5213, 0.6151, 0.4802, 0.6442, 0.5213, 0.7655, 0.4958, 0.7152, 0.4958, 0.7487, 0.4487, 0.6521, 0.2512, 0.7068, 0.224, 0.7068, 0.2699, 0.7908, 0.5775, 0.8218, 0.6199, 0.7754, 0.6199, 0.5036, 0.7377, 0.541, 0.7104, 0.541, 0.7629, 0.548, 0.7104, 0.5854, 0.7356, 0.548, 0.7629, 0.3195, 0.7629, 0.3195, 0.7104, 0.3585, 0.7278, 0.3655, 0.7455, 0.4046, 0.7104, 0.4046, 0.7629, 0.2734, 0.7278, 0.3125, 0.7104, 0.3125, 0.7629, 0.4575, 0.7629, 0.4575, 0.7104, 0.4966, 0.7455, 0.8218, 0.7188, 0.7754, 0.7188, 0.7908, 0.6763, 0.7152, 0.003476, 0.7673, 0.003476, 0.7342, 0.04182, 0.5923, 0.7435, 0.6307, 0.7104, 0.6307, 0.7625, 0.6376, 0.7104, 0.676, 0.7294, 0.6376, 0.7625, 0.8222, 0.3894, 0.7754, 0.3894, 0.7908, 0.3478, 0.8069, 0.4379, 0.7754, 0.3963, 0.8222, 0.3963, 0.7673, 0.1847, 0.7434, 0.222, 0.7152, 0.1847, 0.7391, 0.2289, 0.7673, 0.2662, 0.7152, 0.2662, 0.7754, 0.4645, 0.8221, 0.4449, 0.8221, 0.4877, 0.08663, 0.7104, 0.08663, 0.7635, 0.04853, 0.7334, 0.6313, 0.7718, 0.6313, 0.8204, 0.5897, 0.7875, 0.68, 0.8048, 0.6383, 0.8204, 0.6383, 0.7718, 0.7656, 0.6981, 0.7152, 0.6981, 0.7314, 0.6574, 0.7494, 0.7457, 0.7152, 0.705, 0.7656, 0.705, 0.7052, 0.5249, 0.6845, 0.5635, 0.6521, 0.5249, 0.6728, 0.5704, 0.7052, 0.609, 0.6521, 0.609, 0.6521, 0.6996, 0.6822, 0.6615, 0.7052, 0.6996, 0.3585, 0.8215, 0.3585, 0.7718, 0.3925, 0.7953, 0.2354, 0.7953, 0.2695, 0.7718, 0.2695, 0.8215, 0.7409, 0.8738, 0.7409, 0.8308, 0.7803, 0.8436, 0.1853, 0.8215, 0.149, 0.7889, 0.1853, 0.7718, 0.1915, 0.8757, 0.2125, 0.8308, 0.2315, 0.8757, 0.04352, 0.8757, 0.003476, 0.8757, 0.02243, 0.8308, 0.05047, 0.8757, 0.06943, 0.8308, 0.09051, 0.8757, 0.3995, 0.7718, 0.4336, 0.7953, 0.3995, 0.8215, 0.4229, 0.8308, 0.4229, 0.8752, 0.3909, 0.8491, 0.8309, 0.3171, 0.8721, 0.3171, 0.8441, 0.3515, 0.9202, 0.04509, 0.9202, 0.08188, 0.8817, 0.06714, 0.8586, 0.8048, 0.8695, 0.8395, 0.8309, 0.8395, 0.8695, 0.6384, 0.8419, 0.673, 0.8309, 0.6384, 0.5377, 0.8752, 0.5075, 0.8511, 0.5377, 0.8308, 0.8695, 0.68, 0.8586, 0.7147, 0.8309, 0.68, 0.4298, 0.8308, 0.4617, 0.8569, 0.4298, 0.8752, 0.003476, 0.8845, 0.0371, 0.9108, 0.003476, 0.9216, 0.5088, 0.9199, 0.5088, 0.8845, 0.5441, 0.9086, 0.4596, 0.9086, 0.4244, 0.9199, 0.4244, 0.8845, 0.9199, 0.2102, 0.8817, 0.2102, 0.8939, 0.1763, 0.9077, 0.251, 0.8817, 0.2171, 0.9199, 0.2171, 0.8736, 0.003476, 0.8542, 0.03377, 0.8309, 0.003476, 0.3521, 0.9205, 0.3161, 0.9076, 0.3521, 0.8845, 0.04406, 0.8953, 0.07768, 0.8845, 0.07768, 0.9216, 0.8309, 0.4682, 0.8723, 0.4682, 0.8552, 0.4955, 0.1155, 0.8845, 0.1464, 0.8936, 0.1155, 0.9211, 0.1843, 0.8845, 0.1843, 0.9211, 0.1534, 0.9121, 0.8723, 0.4316, 0.8487, 0.4613, 0.8309, 0.4316, 0.8723, 0.3881, 0.8309, 0.3881, 0.8545, 0.3584, 0.8938, 0.2903, 0.8817, 0.2579, 0.9196, 0.2579, 0.9196, 0.3296, 0.8817, 0.3296, 0.9075, 0.2972, 0.1912, 0.8936, 0.2222, 0.8845, 0.2222, 0.9211, 0.8817, 0.4874, 0.9196, 0.4874, 0.902, 0.5133, 0.8992, 0.4805, 0.8817, 0.4546, 0.9196, 0.4546, 0.9272, 0.1294, 0.9601, 0.1294, 0.9506, 0.1592, 0.9196, 0.5845, 0.9035, 0.6097, 0.8817, 0.5845, 0.9196, 0.6419, 0.8817, 0.6419, 0.8977, 0.6167, 0.9592, 0.7014, 0.9272, 0.711, 0.9272, 0.6811, 0.8144, 0.9179, 0.7858, 0.9093, 0.8144, 0.8845, 0.9272, 0.8181, 0.9272, 0.7869, 0.9586, 0.7969, 0.1085, 0.8845, 0.1085, 0.922, 0.08464, 0.9082, 0.9272, 0.5407, 0.9272, 0.5131, 0.9597, 0.5318, 0.6102, 0.8845, 0.6102, 0.9182, 0.5835, 0.9109, 0.9596, 0.4688, 0.9272, 0.4688, 0.9376, 0.4385, 0.9492, 0.5061, 0.9272, 0.4758, 0.9596, 0.4758, 0.9192, 0.7151, 0.9007, 0.7413, 0.8817, 0.7151, 0.9002, 0.682, 0.9192, 0.7081, 0.8817, 0.7081, 0.6843, 0.8918, 0.7109, 0.8845, 0.7109, 0.9182, 0.9015, 0.8845, 0.9015, 0.9182, 0.8794, 0.9045, 0.0908, 0.9296, 0.1157, 0.9368, 0.0908, 0.9593, 0.1475, 0.9296, 0.1475, 0.9593, 0.1226, 0.9521, 0.9272, 0.05142, 0.9382, 0.03092, 0.9608, 0.05142, 0.9608, 0.1063, 0.9272, 0.1063, 0.9382, 0.08582, 0.3421, 0.9592, 0.3347, 0.9296, 0.3579, 0.9296, 0.9382, 0.07887, 0.9272, 0.05837, 0.9608, 0.05837, 0.05894, 0.9368, 0.08384, 0.9296, 0.08384, 0.9593, 0.7977, 0.9296, 0.8143, 0.9579, 0.7899, 0.9579, 0.7586, 0.9296, 0.783, 0.9296, 0.7664, 0.9579, 0.8692, 0.9296, 0.877, 0.9579, 0.8526, 0.9579, 0.247, 0.935, 0.2688, 0.9296, 0.2688, 0.9595, 0.9601, 0.6366, 0.9272, 0.6366, 0.9377, 0.6167, 0.6776, 0.9586, 0.6704, 0.9296, 0.6928, 0.9296, 0.2182, 0.9296, 0.24, 0.935, 0.2182, 0.9595, 0.8213, 0.9296, 0.8456, 0.9296, 0.8379, 0.9579, 0.5413, 0.9594, 0.5413, 0.9296, 0.5574, 0.9367, 0.5182, 0.9367, 0.5343, 0.9296, 0.5343, 0.9594, 0.5805, 0.9594, 0.5644, 0.9367, 0.5805, 0.9296, 0.4695, 0.9296, 0.4869, 0.9382, 0.4695, 0.9594, 0.146, 0.9951, 0.1271, 0.9721, 0.146, 0.9677, 0.4625, 0.9594, 0.4451, 0.9382, 0.4625, 0.9296, 0.4208, 0.9382, 0.4382, 0.9296, 0.4382, 0.9594, 0.2205, 0.9677, 0.2381, 0.9677, 0.2325, 0.995, 0.01897, 0.9957, 0.01897, 0.9677, 0.03353, 0.9738, 0.6847, 0.9677, 0.7004, 0.9677, 0.6897, 0.9936, 0.4913, 0.9941, 0.4913, 0.9677, 0.5068, 0.9707, 0.3818, 0.9704, 0.3964, 0.9677, 0.3964, 0.9943, 0.08209, 0.9957, 0.08209, 0.9677, 0.09594, 0.9731, 0.4034, 0.9943, 0.4034, 0.9677, 0.418, 0.9704, 0.04048, 0.9731, 0.05433, 0.9677, 0.05433, 0.9957, 0.4689, 0.9707, 0.4844, 0.9677, 0.4844, 0.9941, 0.8047, 0.9929, 0.7942, 0.9692, 0.8047, 0.9677, 0.9007, 0.9677, 0.9113, 0.9677, 0.9041, 0.9927, 0.7701, 0.9937, 0.7599, 0.9707, 0.7701, 0.9677, 0.7074, 0.9677, 0.7179, 0.9709, 0.7074, 0.9937, 0.8583, 0.9929, 0.8474, 0.9693, 0.8583, 0.9677, 0.7354, 0.9937, 0.7249, 0.9709, 0.7354, 0.9677, 0.8295, 0.9677, 0.8404, 0.9693, 0.8295, 0.9929, 0.9687, 0.0141, 0.9687, 0.003476, 0.9937, 0.00687, 0.9289, 0.9677, 0.9216, 0.9927, 0.9182, 0.9677, 0.7529, 0.9709, 0.7424, 0.9937, 0.7424, 0.9677, 0.8761, 0.9929, 0.8652, 0.9693, 0.8761, 0.9677, 0.8117, 0.9929, 0.8117, 0.9677, 0.8226, 0.9693, 0.9687, 0.02105, 0.9936, 0.02855, 0.9687, 0.03206, 0.8903, 0.9927, 0.8831, 0.9677, 0.8937, 0.9677, 0.7872, 0.9707, 0.777, 0.9937, 0.777, 0.9677, 0.9392, 0.9927, 0.9358, 0.9677, 0.9464, 0.9677, 0.6777, 0.9677, 0.667, 0.9936, 0.662, 0.9677, 0.5734, 0.9677, 0.5687, 0.9939, 0.5586, 0.9677, 0.06128, 0.9957, 0.06128, 0.9677, 0.07513, 0.9731, 0.5851, 0.9939, 0.5804, 0.9677, 0.5952, 0.9677, 0.4395, 0.9704, 0.4249, 0.9943, 0.4249, 0.9677, 0.5292, 0.9941, 0.5137, 0.9707, 0.5292, 0.9677, 0.5362, 0.9941, 0.5362, 0.9677, 0.5516, 0.9911, 0.4465, 0.9941, 0.4465, 0.9677, 0.4619, 0.9707, 0.2627, 0.9677, 0.2507, 0.995, 0.245, 0.9677, 0.4138, 0.9382, 0.3964, 0.9594, 0.3964, 0.9296, 0.4939, 0.9594, 0.4939, 0.9296, 0.5113, 0.9382, 0.153, 0.9951, 0.153, 0.9677, 0.1719, 0.9721, 0.3748, 0.9677, 0.3616, 0.9944, 0.3554, 0.9677, 0.2816, 0.995, 0.2696, 0.9677, 0.2872, 0.9677, 0.1029, 0.9956, 0.1029, 0.9677, 0.1201, 0.992, 0.6036, 0.9594, 0.5874, 0.9367, 0.6036, 0.9296, 0.9601, 0.3662, 0.9272, 0.3662, 0.9477, 0.3452, 0.7223, 0.9296, 0.7151, 0.9586, 0.6998, 0.9296, 0.2975, 0.9595, 0.2757, 0.935, 0.2975, 0.9296, 0.7364, 0.9586, 0.7292, 0.9296, 0.7517, 0.9296, 0.6634, 0.9296, 0.6481, 0.9586, 0.641, 0.9296, 0.9005, 0.9579, 0.8839, 0.9296, 0.9083, 0.9296, 0.9477, 0.3942, 0.9272, 0.3732, 0.9601, 0.3732, 0.6105, 0.9589, 0.6105, 0.9296, 0.634, 0.936, 0.1545, 0.9521, 0.1794, 0.9296, 0.1794, 0.9593, 0.3277, 0.9296, 0.3203, 0.9592, 0.3045, 0.9296, 0.9578, 0.8864, 0.9329, 0.9089, 0.9272, 0.8864, 0.9608, 0.003476, 0.9382, 0.02397, 0.9272, 0.003476, 0.9329, 0.8569, 0.9578, 0.8794, 0.9272, 0.8794, 0.8504, 0.9182, 0.8504, 0.8845, 0.8725, 0.8982, 0.8214, 0.9045, 0.8435, 0.8845, 0.8435, 0.9182, 0.1864, 0.9593, 0.1864, 0.9296, 0.2113, 0.9368, 0.6171, 0.9109, 0.6438, 0.8845, 0.6438, 0.9182, 0.9272, 0.6435, 0.9593, 0.6435, 0.9377, 0.6741, 0.9492, 0.4315, 0.9272, 0.4012, 0.9596, 0.4012, 0.8817, 0.7744, 0.9002, 0.7482, 0.9192, 0.7744, 0.8817, 0.6488, 0.9192, 0.6488, 0.9007, 0.675, 0.9597, 0.591, 0.9272, 0.6098, 0.9272, 0.5822, 0.9597, 0.5752, 0.9272, 0.5664, 0.9597, 0.5476, 0.6507, 0.9182, 0.6507, 0.8845, 0.6773, 0.8918, 0.9506, 0.2693, 0.9272, 0.2395, 0.9601, 0.2395, 0.8977, 0.5202, 0.9196, 0.5454, 0.8817, 0.5454, 0.8817, 0.5524, 0.9196, 0.5524, 0.9035, 0.5776, 0.7789, 0.8845, 0.7789, 0.9179, 0.7502, 0.9093, 0.9272, 0.7179, 0.9592, 0.7383, 0.9272, 0.7478, 0.9601, 0.1661, 0.9367, 0.1959, 0.9272, 0.1661, 0.9601, 0.306, 0.9272, 0.306, 0.9506, 0.2762, 0.9601, 0.2326, 0.9272, 0.2326, 0.9367, 0.2028, 0.2291, 0.9121, 0.2601, 0.8845, 0.2601, 0.9211, 0.9196, 0.3759, 0.9075, 0.4083, 0.8817, 0.3759, 0.8938, 0.3366, 0.9196, 0.369, 0.8817, 0.369, 0.8309, 0.4247, 0.8487, 0.395, 0.8723, 0.4247, 0.9196, 0.4153, 0.8938, 0.4477, 0.8817, 0.4153, 0.8723, 0.5298, 0.8309, 0.5298, 0.848, 0.5025, 0.8552, 0.5641, 0.8309, 0.5368, 0.8723, 0.5368, 0.8723, 0.5711, 0.848, 0.5984, 0.8309, 0.5711, 0.908, 0.815, 0.8817, 0.7813, 0.9187, 0.7813, 0.8542, 0.1525, 0.8736, 0.1828, 0.8309, 0.1828, 0.8309, 0.07798, 0.8736, 0.07798, 0.8503, 0.1083, 0.8309, 0.07103, 0.8503, 0.04073, 0.8736, 0.07103, 0.8309, 0.1152, 0.8736, 0.1152, 0.8542, 0.1455, 0.5019, 0.8958, 0.4666, 0.9199, 0.4666, 0.8845, 0.8537, 0.2189, 0.8309, 0.1897, 0.8736, 0.1897, 0.9187, 0.8555, 0.8817, 0.8555, 0.8925, 0.8219, 0.3521, 0.8752, 0.3521, 0.8308, 0.384, 0.8491, 0.8309, 0.7216, 0.8695, 0.7216, 0.8419, 0.7563, 0.8817, 0.03814, 0.9094, 0.003476, 0.9203, 0.03814, 0.8309, 0.7632, 0.8695, 0.7632, 0.8586, 0.7979, 0.5748, 0.8308, 0.5748, 0.8752, 0.5447, 0.8511, 0.9202, 0.1256, 0.8817, 0.1036, 0.9202, 0.08883, 0.9202, 0.1326, 0.9202, 0.1694, 0.8817, 0.1473, 0.5006, 0.8752, 0.4687, 0.8569, 0.5006, 0.8308, 0.6946, 0.861, 0.734, 0.8308, 0.734, 0.8738, 0.1375, 0.8757, 0.09746, 0.8757, 0.1185, 0.8308, 0.1445, 0.8757, 0.1655, 0.8308, 0.1845, 0.8757, 0.2785, 0.8757, 0.2384, 0.8757, 0.2574, 0.8308, 0.2285, 0.7718, 0.2285, 0.8215, 0.1922, 0.8044, 0.6483, 0.8308, 0.6877, 0.861, 0.6483, 0.8738, 0.3515, 0.7953, 0.3175, 0.8215, 0.3175, 0.7718, 0.3105, 0.8215, 0.2764, 0.7953, 0.3105, 0.7718, 0.541, 0.7718, 0.5827, 0.8048, 0.541, 0.8204, 0.09179, 0.8223, 0.05111, 0.8061, 0.09179, 0.7718, 0.04416, 0.788, 0.003476, 0.8223, 0.003476, 0.7718, 0.8223, 0.103, 0.8223, 0.1467, 0.7754, 0.1281, 0.6521, 0.616, 0.7052, 0.616, 0.6845, 0.6545, 0.09358, 0.7635, 0.09358, 0.7104, 0.1317, 0.7405, 0.1767, 0.7405, 0.1386, 0.7635, 0.1386, 0.7104, 0.04158, 0.7635, 0.003476, 0.7405, 0.04158, 0.7104, 0.7673, 0.08712, 0.7152, 0.08712, 0.7342, 0.04877, 0.8222, 0.1537, 0.8069, 0.1953, 0.7754, 0.1537, 0.7908, 0.2022, 0.8222, 0.2438, 0.7754, 0.2438, 0.8069, 0.2508, 0.8222, 0.2923, 0.7754, 0.2923, 0.8222, 0.2993, 0.7908, 0.3409, 0.7754, 0.2993, 0.7673, 0.1324, 0.7152, 0.1324, 0.7483, 0.09407, 0.7342, 0.1777, 0.7152, 0.1394, 0.7673, 0.1394, 0.7317, 0.6505, 0.7152, 0.611, 0.7658, 0.611, 0.8048, 0.8187, 0.7754, 0.7751, 0.8206, 0.7751, 0.8235, 0.05322, 0.8235, 0.096, 0.7754, 0.07463, 0.4115, 0.7455, 0.4506, 0.7104, 0.4506, 0.7629, 0.7297, 0.8199, 0.6869, 0.8199, 0.7084, 0.7718, 0.7754, 0.02485, 0.8235, 0.003476, 0.8235, 0.04626, 0.7908, 0.5281, 0.8218, 0.5705, 0.7754, 0.5705, 0.7754, 0.6693, 0.7908, 0.6269, 0.8218, 0.6693, 0.8064, 0.7257, 0.8218, 0.7682, 0.7754, 0.7682, 0.6442, 0.3218, 0.5864, 0.3218, 0.6013, 0.2784, 0.04452, 0.6733, 0.003476, 0.702, 0.003476, 0.6441, 0.05148, 0.702, 0.05148, 0.6441, 0.09252, 0.6733, 0.7487, 0.5028, 0.7655, 0.5499, 0.7152, 0.5499, 0.7655, 0.5569, 0.732, 0.604, 0.7152, 0.5569, 0.2308, 0.55, 0.272, 0.5094, 0.272, 0.5705, 0.2789, 0.5094, 0.32, 0.5298, 0.2789, 0.5705, 0.6521, 0.1641, 0.6521, 0.1182, 0.7068, 0.1454, 0.04969, 0.6372, 0.003476, 0.5976, 0.04969, 0.5774, 0.5574, 0.003476, 0.5794, 0.04881, 0.5186, 0.04881, 0.4769, 0.5094, 0.4769, 0.5702, 0.4316, 0.5314, 0.5186, 0.1011, 0.5406, 0.05576, 0.5794, 0.1011, 0.5794, 0.1534, 0.5186, 0.1534, 0.5406, 0.108, 0.2431, 0.6441, 0.2166, 0.6989, 0.1927, 0.6441, 0.1029, 0.6372, 0.05664, 0.6171, 0.1029, 0.5774, 0.3723, 0.5702, 0.327, 0.5482, 0.3723, 0.5094, 0.5086, 0.6991, 0.4635, 0.6627, 0.5086, 0.6441, 0.7048, 0.4702, 0.7048, 0.5179, 0.6521, 0.4939, 0.6247, 0.4228, 0.5864, 0.3793, 0.6442, 0.3793, 0.6247, 0.3288, 0.6442, 0.3723, 0.5864, 0.3723, 0.6442, 0.4297, 0.6059, 0.4733, 0.5864, 0.4297, 0.6443, 0.2714, 0.5864, 0.2714, 0.621, 0.2286, 0.766, 0.3373, 0.766, 0.386, 0.7152, 0.3583, 0.3525, 0.6805, 0.3074, 0.6991, 0.3074, 0.6441, 0.3801, 0.5012, 0.3801, 0.4385, 0.4266, 0.4632, 0.04976, 0.5024, 0.003476, 0.4808, 0.04976, 0.4385, 0.1581, 0.4385, 0.1581, 0.5012, 0.1109, 0.4581, 0.6443, 0.06216, 0.6443, 0.1133, 0.5864, 0.08617, 0.5864, 0.1442, 0.6443, 0.1202, 0.6443, 0.1713, 0.5389, 0.2818, 0.5786, 0.3303, 0.5186, 0.3303, 0.5186, 0.4413, 0.5389, 0.3928, 0.5786, 0.4413, 0.5116, 0.003476, 0.487, 0.04993, 0.449, 0.003476, 0.5107, 0.1471, 0.449, 0.1664, 0.449, 0.1151, 0.412, 0.2315, 0.4415, 0.2785, 0.3768, 0.2785, 0.3768, 0.2854, 0.4415, 0.2854, 0.4062, 0.3324, 0.4635, 0.6162, 0.4118, 0.6362, 0.4118, 0.5775, 0.5222, 0.6362, 0.4705, 0.5974, 0.5222, 0.5775, 0.2511, 0.179, 0.2971, 0.2245, 0.2275, 0.2245, 0.2275, 0.277, 0.2511, 0.2315, 0.2971, 0.277, 0.5107, 0.1733, 0.5107, 0.2246, 0.449, 0.1926, 0.449, 0.3821, 0.5094, 0.348, 0.5094, 0.4067, 0.2046, 0.24, 0.1554, 0.2149, 0.2046, 0.1661, 0.2275, 0.003476, 0.2969, 0.003476, 0.2448, 0.05595, 0.3698, 0.003476, 0.3698, 0.05873, 0.304, 0.02517, 0.304, 0.08738, 0.3698, 0.06568, 0.3698, 0.1209, 0.2969, 0.114, 0.2275, 0.114, 0.2681, 0.06291, 0.2681, 0.121, 0.2969, 0.1721, 0.2275, 0.1721, 0.449, 0.4723, 0.449, 0.4136, 0.5094, 0.4383, 0.109, 0.3659, 0.109, 0.4316, 0.05988, 0.3897, 0.172, 0.3659, 0.2211, 0.3897, 0.172, 0.4316, 0.3697, 0.2465, 0.3485, 0.296, 0.304, 0.2465, 0.3697, 0.3524, 0.304, 0.3524, 0.3485, 0.3029, 0.3768, 0.1706, 0.3987, 0.1206, 0.4413, 0.1706, 0.003476, 0.3871, 0.05293, 0.3659, 0.05293, 0.4316, 0.2772, 0.3659, 0.2772, 0.4316, 0.228, 0.4078, 0.5186, 0.247, 0.579, 0.2211, 0.579, 0.2749, 0.01933, 0.9608, 0.01933, 0.9309, 0.02031, 0.9296, 0.02031, 0.9595, 0.8746, 0.277, 0.8318, 0.277, 0.8309, 0.2756, 0.8737, 0.2756, 0.6246, 0.9945, 0.6246, 0.9693, 0.6251, 0.9677, 0.6251, 0.9929, 0.7763, 0.5114, 0.824, 0.5114, 0.8232, 0.5128, 0.7754, 0.5128, 0.01238, 0.9309, 0.01238, 0.9608, 0.0114, 0.9595, 0.0114, 0.9296, 0.708, 0.2951, 0.6528, 0.2951, 0.6521, 0.2937, 0.7073, 0.2937, 0.8737, 0.2687, 0.8309, 0.2687, 0.8318, 0.2673, 0.8746, 0.2673, 0.6102, 0.9693, 0.6102, 0.9945, 0.6097, 0.9929, 0.6097, 0.9677, 0.7548, 0.7718, 0.7548, 0.8206, 0.7534, 0.8214, 0.7534, 0.7726, 0.9584, 0.9169, 0.9285, 0.9169, 0.9272, 0.9159, 0.9572, 0.9159, 0.7073, 0.3119, 0.6521, 0.3119, 0.6528, 0.3105, 0.708, 0.3105, 0.7465, 0.7726, 0.7465, 0.8214, 0.745, 0.8206, 0.745, 0.7718, 0.004452, 0.9309, 0.004452, 0.9608, 0.003476, 0.9595, 0.003476, 0.9296, 0.708, 0.3035, 0.6528, 0.3035, 0.6521, 0.3021, 0.7073, 0.3021, 0.9165, 0.919, 0.9165, 0.8857, 0.9177, 0.8845, 0.9177, 0.9179, 0.4991, 0.823, 0.4991, 0.7726, 0.5006, 0.7718, 0.5006, 0.8222, 0.3727, 0.9603, 0.3727, 0.9309, 0.3737, 0.9296, 0.3737, 0.9589, 0.6528, 0.3189, 0.708, 0.3189, 0.7073, 0.3203, 0.6521, 0.3203, 0.9284, 0.1213, 0.9617, 0.1213, 0.9606, 0.1225, 0.9272, 0.1225, 0.4824, 0.8222, 0.4824, 0.7718, 0.4838, 0.7726, 0.4838, 0.823, 0.3658, 0.9309, 0.3658, 0.9603, 0.3648, 0.9589, 0.3648, 0.9296, 0.1094, 0.6441, 0.1094, 0.7028, 0.1079, 0.7034, 0.1079, 0.6448, 0.9617, 0.1144, 0.9284, 0.1144, 0.9272, 0.1133, 0.9606, 0.1133, 0.923, 0.9588, 0.923, 0.931, 0.9239, 0.9296, 0.9239, 0.9574, 0.1163, 0.7028, 0.1163, 0.6441, 0.1178, 0.6448, 0.1178, 0.7034, 0.9096, 0.8857, 0.9096, 0.919, 0.9084, 0.9179, 0.9084, 0.8845, 0.8309, 0.8711, 0.8695, 0.8711, 0.8705, 0.8724, 0.8319, 0.8724, 0.9161, 0.931, 0.9161, 0.9588, 0.9152, 0.9574, 0.9152, 0.9296, 0.7672, 0.7625, 0.7159, 0.7625, 0.7152, 0.7611, 0.7664, 0.7611, 0.9613, 0.3383, 0.9284, 0.3383, 0.9272, 0.3371, 0.9601, 0.3371, 0.8695, 0.8477, 0.8309, 0.8477, 0.8319, 0.8465, 0.8705, 0.8465, 0.1086, 0.7726, 0.1086, 0.8239, 0.1071, 0.8231, 0.1071, 0.7718, 0.9284, 0.321, 0.9613, 0.321, 0.9601, 0.3221, 0.9272, 0.3221, 0.8705, 0.8642, 0.8319, 0.8642, 0.8309, 0.8629, 0.8695, 0.8629, 0.7179, 0.9193, 0.7179, 0.8857, 0.719, 0.8845, 0.719, 0.9182, 0.8695, 0.856, 0.8309, 0.856, 0.8319, 0.8547, 0.8705, 0.8547, 0.6234, 0.876, 0.6234, 0.8317, 0.6247, 0.8308, 0.6247, 0.8751, 0.7271, 0.8857, 0.7271, 0.9193, 0.726, 0.9182, 0.726, 0.8845, 0.2834, 0.9224, 0.2834, 0.8856, 0.2846, 0.8845, 0.2846, 0.9213, 0.6164, 0.8317, 0.6164, 0.876, 0.6151, 0.8751, 0.6151, 0.8308, 0.3092, 0.8856, 0.3092, 0.9224, 0.3079, 0.9213, 0.3079, 0.8845, 0.6317, 0.876, 0.6317, 0.8317, 0.633, 0.8308, 0.633, 0.8751, 0.2764, 0.8845, 0.2764, 0.9216, 0.2752, 0.9226, 0.2752, 0.8856, 0.6414, 0.8317, 0.6414, 0.876, 0.64, 0.8751, 0.64, 0.8308, 0.4489, 0.823, 0.4489, 0.7726, 0.4503, 0.7718, 0.4503, 0.8223, 0.8827, 0.8625, 0.9198, 0.8625, 0.9187, 0.8637, 0.8817, 0.8637, 0.8746, 0.2604, 0.8318, 0.2604, 0.8309, 0.259, 0.8737, 0.259, 0.4587, 0.7726, 0.4587, 0.823, 0.4573, 0.8223, 0.4573, 0.7718, 0.8737, 0.2521, 0.8309, 0.2521, 0.8318, 0.2507, 0.8746, 0.2507, 0.4405, 0.823, 0.4405, 0.7726, 0.4419, 0.7718, 0.4419, 0.8223, 0.003476, 0.9965, 0.003476, 0.9691, 0.004272, 0.9677, 0.004272, 0.9951, 0.6081, 0.8308, 0.6081, 0.8753, 0.6067, 0.8762, 0.6067, 0.8317, 0.4671, 0.7726, 0.4671, 0.823, 0.4656, 0.8223, 0.4656, 0.7718, 0.9472, 0.931, 0.9472, 0.9584, 0.9464, 0.957, 0.9464, 0.9296, 0.6303, 0.7003, 0.6303, 0.6448, 0.6317, 0.6441, 0.6317, 0.6996, 0.5818, 0.8753, 0.5818, 0.8308, 0.5832, 0.8317, 0.5832, 0.8762, 0.474, 0.823, 0.474, 0.7726, 0.4754, 0.7718, 0.4754, 0.8222, 0.9541, 0.9584, 0.9541, 0.931, 0.9549, 0.9296, 0.9549, 0.957, 0.7075, 0.2867, 0.6521, 0.2867, 0.6528, 0.2852, 0.7082, 0.2852, 0.4908, 0.8222, 0.4908, 0.7718, 0.4922, 0.7726, 0.4922, 0.823, 0.01202, 0.9691, 0.01202, 0.9965, 0.01122, 0.9951, 0.01122, 0.9677, 0.7082, 0.2783, 0.6528, 0.2783, 0.6521, 0.2768, 0.7075, 0.2768, 0.9605, 0.7639, 0.9284, 0.7639, 0.9272, 0.7628, 0.9593, 0.7628, 0.2854, 0.8776, 0.2854, 0.8317, 0.2868, 0.8308, 0.2868, 0.8768, 0.9308, 0.9588, 0.9308, 0.931, 0.9317, 0.9296, 0.9317, 0.9574, 0.6387, 0.6996, 0.6387, 0.6441, 0.6401, 0.6448, 0.6401, 0.7003, 0.9284, 0.7548, 0.9605, 0.7548, 0.9593, 0.7558, 0.9272, 0.7558, 0.3035, 0.8317, 0.3035, 0.8776, 0.3021, 0.8768, 0.3021, 0.8308, 0.9394, 0.931, 0.9394, 0.9588, 0.9386, 0.9574, 0.9386, 0.9296, 0.7152, 0.7527, 0.7664, 0.7527, 0.7672, 0.7541, 0.7159, 0.7541, 0.9605, 0.7799, 0.9284, 0.7799, 0.9272, 0.7789, 0.9593, 0.7789, 0.3401, 0.9956, 0.3401, 0.9692, 0.3408, 0.9677, 0.3408, 0.9941, 0.1002, 0.7726, 0.1002, 0.8239, 0.09874, 0.8231, 0.09874, 0.7718, 0.9284, 0.7708, 0.9605, 0.7708, 0.9593, 0.7719, 0.9272, 0.7719, 0.408, 0.9216, 0.408, 0.8856, 0.4093, 0.8845, 0.4093, 0.9205, 0.3485, 0.9692, 0.3485, 0.9956, 0.3478, 0.9941, 0.3478, 0.9677, 0.7152, 0.2732, 0.7678, 0.2732, 0.7685, 0.2746, 0.7159, 0.2746, 0.7341, 0.9193, 0.7341, 0.8857, 0.7352, 0.8845, 0.7352, 0.9182, 0.4174, 0.8856, 0.4174, 0.9216, 0.4162, 0.9205, 0.4162, 0.8845, 0.6829, 0.763, 0.6829, 0.7104, 0.6844, 0.7111, 0.6844, 0.7637, 0.7433, 0.8857, 0.7433, 0.9193, 0.7422, 0.9182, 0.7422, 0.8845, 0.3917, 0.9216, 0.3917, 0.8856, 0.3929, 0.8845, 0.3929, 0.9205, 0.0431, 0.9606, 0.0431, 0.9309, 0.04407, 0.9296, 0.04407, 0.9593, 0.4011, 0.8856, 0.4011, 0.9216, 0.3999, 0.9205, 0.3999, 0.8845, 0.8135, 0.8308, 0.8135, 0.8746, 0.8122, 0.8755, 0.8122, 0.8317, 0.05199, 0.9309, 0.05199, 0.9606, 0.05102, 0.9593, 0.05102, 0.9296, 0.2497, 0.7104, 0.2497, 0.7642, 0.2482, 0.7649, 0.2482, 0.7111, 0.9198, 0.8719, 0.8827, 0.8719, 0.8817, 0.8707, 0.9187, 0.8707, 0.7886, 0.8317, 0.7886, 0.8755, 0.7873, 0.8746, 0.7873, 0.8308, 0.6521, 0.3357, 0.7067, 0.3357, 0.7074, 0.3372, 0.6528, 0.3372, 0.2682, 0.8856, 0.2682, 0.9226, 0.267, 0.9216, 0.267, 0.8845, 0.8039, 0.8755, 0.8039, 0.8317, 0.8052, 0.8308, 0.8052, 0.8746, 0.2581, 0.7104, 0.2581, 0.7642, 0.2566, 0.7649, 0.2566, 0.7111, 0.3835, 0.9222, 0.3835, 0.8856, 0.3848, 0.8845, 0.3848, 0.9211, 0.7956, 0.8746, 0.7956, 0.8308, 0.7969, 0.8317, 0.7969, 0.8755, 0.7074, 0.3456, 0.6528, 0.3456, 0.6521, 0.3441, 0.7067, 0.3441, 0.5159, 0.8227, 0.5159, 0.7726, 0.5173, 0.7718, 0.5173, 0.8219, 0.3684, 0.8856, 0.3684, 0.9222, 0.3672, 0.9211, 0.3672, 0.8845, 0.5998, 0.8308, 0.5998, 0.8753, 0.5984, 0.8762, 0.5984, 0.8317, 0.7067, 0.354, 0.6521, 0.354, 0.6528, 0.3525, 0.7074, 0.3525, 0.5243, 0.8219, 0.5243, 0.7718, 0.5257, 0.7726, 0.5257, 0.8227, 0.5901, 0.8753, 0.5901, 0.8308, 0.5915, 0.8317, 0.5915, 0.8762, 0.2665, 0.7111, 0.2665, 0.7649, 0.265, 0.7642, 0.265, 0.7104, 0.5089, 0.7718, 0.5089, 0.8219, 0.5075, 0.8227, 0.5075, 0.7726, 0.3095, 0.9957, 0.3095, 0.9692, 0.3102, 0.9677, 0.3102, 0.9943, 0.8747, 0.2272, 0.8318, 0.2272, 0.8309, 0.2259, 0.8739, 0.2259, 0.6528, 0.3273, 0.7074, 0.3273, 0.7067, 0.3288, 0.6521, 0.3288, 0.5341, 0.7726, 0.5341, 0.8227, 0.5326, 0.8219, 0.5326, 0.7718, 0.3179, 0.9692, 0.3179, 0.9957, 0.3172, 0.9943, 0.3172, 0.9677, 0.1421, 0.7718, 0.1421, 0.8229, 0.1406, 0.8237, 0.1406, 0.7726, 0.8739, 0.2438, 0.8309, 0.2438, 0.8318, 0.2425, 0.8747, 0.2425, 0.2413, 0.7111, 0.2413, 0.7649, 0.2398, 0.7642, 0.2398, 0.7104, 0.2938, 0.8776, 0.2938, 0.8317, 0.2952, 0.8308, 0.2952, 0.8768, 0.3018, 0.9957, 0.3018, 0.9692, 0.3026, 0.9677, 0.3026, 0.9943, 0.1337, 0.7726, 0.1337, 0.8237, 0.1323, 0.8229, 0.1323, 0.7718, 0.3104, 0.8768, 0.3104, 0.8308, 0.3118, 0.8317, 0.3118, 0.8776, 0.2949, 0.9692, 0.2949, 0.9957, 0.2942, 0.9943, 0.2942, 0.9677, 0.1169, 0.7718, 0.1169, 0.8229, 0.1155, 0.8237, 0.1155, 0.7726, 0.9591, 0.8261, 0.9285, 0.8261, 0.9272, 0.8251, 0.9578, 0.8251, 0.3271, 0.8768, 0.3271, 0.8317, 0.3285, 0.8308, 0.3285, 0.876, 0.3248, 0.9956, 0.3248, 0.9692, 0.3255, 0.9677, 0.3255, 0.9941, 0.1239, 0.8229, 0.1239, 0.7718, 0.1253, 0.7726, 0.1253, 0.8237, 0.9285, 0.833, 0.9591, 0.833, 0.9578, 0.834, 0.9272, 0.834, 0.3354, 0.876, 0.3354, 0.8308, 0.3368, 0.8317, 0.3368, 0.8768, 0.3332, 0.9692, 0.3332, 0.9956, 0.3325, 0.9941, 0.3325, 0.9677, 0.6913, 0.7637, 0.6913, 0.7111, 0.6928, 0.7104, 0.6928, 0.763, 0.9591, 0.85, 0.9285, 0.85, 0.9272, 0.849, 0.9578, 0.849, 0.6171, 0.9945, 0.6171, 0.9693, 0.6177, 0.9677, 0.6177, 0.9929, 0.6997, 0.763, 0.6997, 0.7104, 0.7012, 0.7111, 0.7012, 0.7637, 0.9285, 0.841, 0.9591, 0.841, 0.9578, 0.842, 0.9272, 0.842, 0.5754, 0.9202, 0.5754, 0.8857, 0.5766, 0.8845, 0.5766, 0.9191, 0.6027, 0.9693, 0.6027, 0.9945, 0.6022, 0.9929, 0.6022, 0.9677, 0.7618, 0.8214, 0.7618, 0.7726, 0.7632, 0.7718, 0.7632, 0.8206, 0.03518, 0.9606, 0.03518, 0.9309, 0.03615, 0.9296, 0.03615, 0.9593, 0.5522, 0.8857, 0.5522, 0.9202, 0.5511, 0.9191, 0.5511, 0.8845, 0.7367, 0.8206, 0.7367, 0.7718, 0.7381, 0.7726, 0.7381, 0.8214, 0.02823, 0.9309, 0.02823, 0.9606, 0.02726, 0.9593, 0.02726, 0.9296, 0.5592, 0.9202, 0.5592, 0.8857, 0.5603, 0.8845, 0.5603, 0.9191, 0.3885, 0.9603, 0.3885, 0.9309, 0.3895, 0.9296, 0.3895, 0.9589, 0.5685, 0.8857, 0.5685, 0.9202, 0.5673, 0.9191, 0.5673, 0.8845, 0.8309, 0.6136, 0.871, 0.6136, 0.8719, 0.6149, 0.8319, 0.6149, 0.3816, 0.9309, 0.3816, 0.9603, 0.3806, 0.9589, 0.3806, 0.9296, 0.1248, 0.7034, 0.1248, 0.6448, 0.1262, 0.6441, 0.1262, 0.7028, 0.3766, 0.8845, 0.3766, 0.9211, 0.3754, 0.9222, 0.3754, 0.8856, 0.8319, 0.6219, 0.8719, 0.6219, 0.871, 0.6232, 0.8309, 0.6232, 0.09947, 0.7028, 0.09947, 0.6441, 0.101, 0.6448, 0.101, 0.7034, 0.3602, 0.8856, 0.3602, 0.9222, 0.359, 0.9211, 0.359, 0.8845, 0.8719, 0.6067, 0.8319, 0.6067, 0.8309, 0.6054, 0.871, 0.6054, 0.9613, 0.3302, 0.9284, 0.3302, 0.9272, 0.3291, 0.9601, 0.3291, 0.8319, 0.6301, 0.8719, 0.6301, 0.871, 0.6314, 0.8309, 0.6314, 0.8309, 0.2922, 0.8737, 0.2922, 0.8746, 0.2936, 0.8318, 0.2936, 0.9284, 0.3129, 0.9613, 0.3129, 0.9601, 0.3141, 0.9272, 0.3141, 0.8309, 0.2342, 0.8739, 0.2342, 0.8747, 0.2355, 0.8318, 0.2355, 0.8737, 0.3019, 0.8309, 0.3019, 0.8318, 0.3005, 0.8746, 0.3005, 0.8218, 0.8317, 0.8218, 0.8747, 0.8205, 0.8738, 0.8205, 0.8308, 0.8746, 0.3102, 0.8318, 0.3102, 0.8309, 0.3088, 0.8737, 0.3088, 0.6321, 0.9944, 0.6321, 0.9693, 0.6326, 0.9677, 0.6326, 0.9929, 0.2916, 0.9224, 0.2916, 0.8856, 0.2928, 0.8845, 0.2928, 0.9213, 0.8737, 0.2853, 0.8309, 0.2853, 0.8318, 0.2839, 0.8746, 0.2839, 0.6401, 0.9693, 0.6401, 0.9944, 0.6396, 0.9929, 0.6396, 0.9677, 0.7754, 0.4947, 0.8232, 0.4947, 0.824, 0.4961, 0.7763, 0.4961, 0.2997, 0.9213, 0.2997, 0.8845, 0.301, 0.8856, 0.301, 0.9224, 0.3437, 0.8768, 0.3437, 0.8317, 0.3451, 0.8308, 0.3451, 0.876, 0.6545, 0.9944, 0.6545, 0.9693, 0.655, 0.9677, 0.655, 0.9929, 0.8232, 0.5211, 0.7754, 0.5211, 0.7763, 0.5197, 0.824, 0.5197, 0.3201, 0.8317, 0.3201, 0.8768, 0.3188, 0.876, 0.3188, 0.8308, 0.6475, 0.9693, 0.6475, 0.9944, 0.647, 0.9929, 0.647, 0.9677, 0.824, 0.5044, 0.7763, 0.5044, 0.7754, 0.503, 0.8232, 0.503, 0.1824, 0.9952, 0.1788, 0.9817, 0.1927, 0.9799, 0.2135, 0.9952, 0.2024, 0.9938, 0.1997, 0.983, 0.1997, 0.983, 0.1997, 0.9719, 0.21, 0.9677, 0.1927, 0.9799, 0.1788, 0.9817, 0.1789, 0.9677])
me_cube_001.materials.append(mat_material)
me_cube_001.use_paint_bone_selection = False
me_cube_001.use_paint_mask = True
me_cube_001.update()

# ---- objects
ob_strom = bpy.data.objects.new('strom', me_cube_001)

# ---- transforms, parenting, visibility, modifiers, constraints
ob_strom.location = (0.0, 0.0, 0.0)

# ---- collection membership
col_collection.objects.link(ob_strom)

# ---- scene / render settings (as saved in the file)
scene.frame_start = 1; scene.frame_end = 250; scene.frame_set(1)
scene.render.engine = 'BLENDER_EEVEE_NEXT'
bpy.context.view_layer.update()

# ---- added for rendering (the .blend has no active camera and no usable light): camera, sun
cam_auto = bpy.data.cameras.new('AutoCamera')
cam_auto.lens = 50.0
cam_auto.sensor_width = 36.0
cam_auto.clip_end = 1000.0
ob_auto_camera = bpy.data.objects.new('AutoCamera', cam_auto)
scene.collection.objects.link(ob_auto_camera)
ob_auto_camera.location = (9.8579, -11.8295, 12.419)
ob_auto_camera.rotation_euler = (1.09748, -7.21219e-08, 0.694738)
scene.camera = ob_auto_camera
light_auto_sun = bpy.data.lights.new('AutoSun', 'SUN')
light_auto_sun.energy = 3.0
light_auto_sun.angle = 0.0523599
ob_auto_sun = bpy.data.objects.new('AutoSun', light_auto_sun)
scene.collection.objects.link(ob_auto_sun)
ob_auto_sun.rotation_euler = (0.872665, 0.174533, 0.523599)
bpy.context.view_layer.update()
